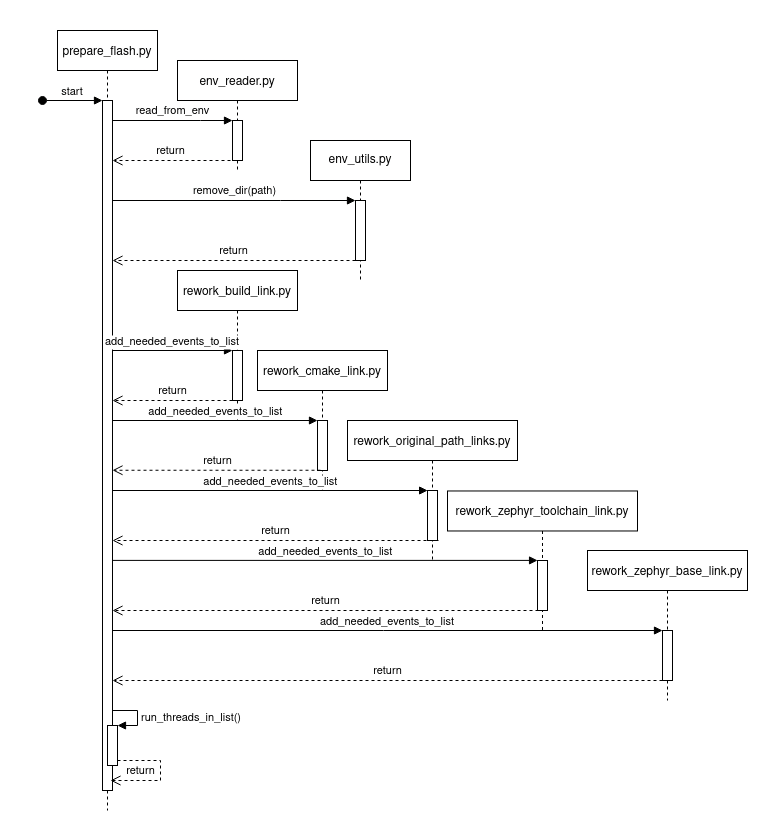

The diagram above was exported from draw.io. Its source (the exported page's mxGraphModel, read from the mxfile embedded in the PNG):
<mxGraphModel dx="2370" dy="2425" grid="1" gridSize="10" guides="1" tooltips="1" connect="1" arrows="1" fold="1" page="1" pageScale="1" pageWidth="850" pageHeight="1100" math="0" shadow="0">
  <root>
    <mxCell id="0" />
    <mxCell id="1" parent="0" />
    <mxCell id="3nuBFxr9cyL0pnOWT2aG-1" value="prepare_flash.py" style="shape=umlLifeline;perimeter=lifelinePerimeter;container=1;collapsible=0;recursiveResize=0;rounded=0;shadow=0;strokeWidth=1;" parent="1" vertex="1">
      <mxGeometry x="87" width="100" height="780" as="geometry" />
    </mxCell>
    <mxCell id="3nuBFxr9cyL0pnOWT2aG-2" value="" style="points=[];perimeter=orthogonalPerimeter;rounded=0;shadow=0;strokeWidth=1;" parent="3nuBFxr9cyL0pnOWT2aG-1" vertex="1">
      <mxGeometry x="45" y="70" width="10" height="690" as="geometry" />
    </mxCell>
    <mxCell id="3nuBFxr9cyL0pnOWT2aG-3" value="start" style="verticalAlign=bottom;startArrow=oval;endArrow=block;startSize=8;shadow=0;strokeWidth=1;" parent="3nuBFxr9cyL0pnOWT2aG-1" target="3nuBFxr9cyL0pnOWT2aG-2" edge="1">
      <mxGeometry relative="1" as="geometry">
        <mxPoint x="-15" y="70" as="sourcePoint" />
      </mxGeometry>
    </mxCell>
    <mxCell id="9YC7XezoobyxSMdL3TiE-25" value="" style="html=1;points=[];perimeter=orthogonalPerimeter;" parent="3nuBFxr9cyL0pnOWT2aG-1" vertex="1">
      <mxGeometry x="50" y="695" width="10" height="40" as="geometry" />
    </mxCell>
    <mxCell id="9YC7XezoobyxSMdL3TiE-26" value="run_threads_in_list()" style="edgeStyle=orthogonalEdgeStyle;html=1;align=left;spacingLeft=2;endArrow=block;rounded=0;" parent="3nuBFxr9cyL0pnOWT2aG-1" target="9YC7XezoobyxSMdL3TiE-25" edge="1">
      <mxGeometry x="0.0769" relative="1" as="geometry">
        <mxPoint x="55" y="680" as="sourcePoint" />
        <Array as="points">
          <mxPoint x="55" y="680" />
          <mxPoint x="80" y="680" />
          <mxPoint x="80" y="695" />
        </Array>
        <mxPoint as="offset" />
      </mxGeometry>
    </mxCell>
    <mxCell id="ApYgOHwRqPwyOYS2t8R6-10" value="return" style="html=1;verticalAlign=bottom;endArrow=open;dashed=1;endSize=8;rounded=0;" parent="3nuBFxr9cyL0pnOWT2aG-1" source="9YC7XezoobyxSMdL3TiE-25" edge="1">
      <mxGeometry x="0.469" relative="1" as="geometry">
        <mxPoint x="103" y="730" as="sourcePoint" />
        <mxPoint x="53" y="750" as="targetPoint" />
        <Array as="points">
          <mxPoint x="103" y="730" />
          <mxPoint x="103" y="750" />
        </Array>
        <mxPoint as="offset" />
      </mxGeometry>
    </mxCell>
    <mxCell id="3nuBFxr9cyL0pnOWT2aG-5" value="rework_build_link.py" style="shape=umlLifeline;perimeter=lifelinePerimeter;container=1;collapsible=0;recursiveResize=0;rounded=0;shadow=0;strokeWidth=1;" parent="1" vertex="1">
      <mxGeometry x="207" y="240" width="120" height="150" as="geometry" />
    </mxCell>
    <mxCell id="3nuBFxr9cyL0pnOWT2aG-6" value="" style="points=[];perimeter=orthogonalPerimeter;rounded=0;shadow=0;strokeWidth=1;" parent="3nuBFxr9cyL0pnOWT2aG-5" vertex="1">
      <mxGeometry x="55" y="80" width="10" height="50" as="geometry" />
    </mxCell>
    <mxCell id="ApYgOHwRqPwyOYS2t8R6-2" value="return" style="html=1;verticalAlign=bottom;endArrow=open;dashed=1;endSize=8;rounded=0;" parent="3nuBFxr9cyL0pnOWT2aG-5" target="3nuBFxr9cyL0pnOWT2aG-2" edge="1">
      <mxGeometry relative="1" as="geometry">
        <mxPoint x="55" y="130" as="sourcePoint" />
        <mxPoint x="-25" y="130" as="targetPoint" />
        <mxPoint as="offset" />
      </mxGeometry>
    </mxCell>
    <mxCell id="3nuBFxr9cyL0pnOWT2aG-8" value="add_needed_events_to_list" style="verticalAlign=bottom;endArrow=block;entryX=0;entryY=0;shadow=0;strokeWidth=1;" parent="1" target="3nuBFxr9cyL0pnOWT2aG-6" edge="1">
      <mxGeometry relative="1" as="geometry">
        <mxPoint x="142" y="320" as="sourcePoint" />
      </mxGeometry>
    </mxCell>
    <mxCell id="9YC7XezoobyxSMdL3TiE-1" value="rework_cmake_link.py" style="shape=umlLifeline;perimeter=lifelinePerimeter;container=1;collapsible=0;recursiveResize=0;rounded=0;shadow=0;strokeWidth=1;" parent="1" vertex="1">
      <mxGeometry x="287" y="320" width="130" height="140" as="geometry" />
    </mxCell>
    <mxCell id="9YC7XezoobyxSMdL3TiE-2" value="" style="points=[];perimeter=orthogonalPerimeter;rounded=0;shadow=0;strokeWidth=1;" parent="9YC7XezoobyxSMdL3TiE-1" vertex="1">
      <mxGeometry x="60" y="69.99999999999999" width="10" height="50" as="geometry" />
    </mxCell>
    <mxCell id="9YC7XezoobyxSMdL3TiE-12" value="add_needed_events_to_list" style="verticalAlign=bottom;endArrow=block;entryX=0;entryY=0;shadow=0;strokeWidth=1;" parent="9YC7XezoobyxSMdL3TiE-1" source="3nuBFxr9cyL0pnOWT2aG-2" edge="1">
      <mxGeometry relative="1" as="geometry">
        <mxPoint x="-160" y="70.00000000000011" as="sourcePoint" />
        <mxPoint x="60" y="70" as="targetPoint" />
      </mxGeometry>
    </mxCell>
    <mxCell id="9YC7XezoobyxSMdL3TiE-3" value="rework_original_path_links.py" style="shape=umlLifeline;perimeter=lifelinePerimeter;container=1;collapsible=0;recursiveResize=0;rounded=0;shadow=0;strokeWidth=1;" parent="1" vertex="1">
      <mxGeometry x="377" y="390" width="170" height="140" as="geometry" />
    </mxCell>
    <mxCell id="9YC7XezoobyxSMdL3TiE-4" value="" style="points=[];perimeter=orthogonalPerimeter;rounded=0;shadow=0;strokeWidth=1;" parent="9YC7XezoobyxSMdL3TiE-3" vertex="1">
      <mxGeometry x="80" y="70" width="10" height="50" as="geometry" />
    </mxCell>
    <mxCell id="9YC7XezoobyxSMdL3TiE-5" value="rework_zephyr_toolchain_link.py" style="shape=umlLifeline;perimeter=lifelinePerimeter;container=1;collapsible=0;recursiveResize=0;rounded=0;shadow=0;strokeWidth=1;" parent="1" vertex="1">
      <mxGeometry x="477" y="460.48" width="190" height="140" as="geometry" />
    </mxCell>
    <mxCell id="9YC7XezoobyxSMdL3TiE-6" value="" style="points=[];perimeter=orthogonalPerimeter;rounded=0;shadow=0;strokeWidth=1;" parent="9YC7XezoobyxSMdL3TiE-5" vertex="1">
      <mxGeometry x="90" y="69.52" width="10" height="50" as="geometry" />
    </mxCell>
    <mxCell id="9YC7XezoobyxSMdL3TiE-7" value="rework_zephyr_base_link.py" style="shape=umlLifeline;perimeter=lifelinePerimeter;container=1;collapsible=0;recursiveResize=0;rounded=0;shadow=0;strokeWidth=1;" parent="1" vertex="1">
      <mxGeometry x="617" y="520" width="160" height="150" as="geometry" />
    </mxCell>
    <mxCell id="9YC7XezoobyxSMdL3TiE-8" value="" style="points=[];perimeter=orthogonalPerimeter;rounded=0;shadow=0;strokeWidth=1;" parent="9YC7XezoobyxSMdL3TiE-7" vertex="1">
      <mxGeometry x="75" y="80" width="10" height="50" as="geometry" />
    </mxCell>
    <mxCell id="ApYgOHwRqPwyOYS2t8R6-6" value="return" style="html=1;verticalAlign=bottom;endArrow=open;dashed=1;endSize=8;rounded=0;" parent="9YC7XezoobyxSMdL3TiE-7" target="3nuBFxr9cyL0pnOWT2aG-2" edge="1">
      <mxGeometry relative="1" as="geometry">
        <mxPoint x="75" y="130" as="sourcePoint" />
        <mxPoint x="-133" y="130" as="targetPoint" />
        <mxPoint as="offset" />
      </mxGeometry>
    </mxCell>
    <mxCell id="9YC7XezoobyxSMdL3TiE-14" value="add_needed_events_to_list" style="verticalAlign=bottom;endArrow=block;shadow=0;strokeWidth=1;entryX=0.012;entryY=0;entryDx=0;entryDy=0;entryPerimeter=0;" parent="1" target="9YC7XezoobyxSMdL3TiE-4" edge="1">
      <mxGeometry relative="1" as="geometry">
        <mxPoint x="142" y="460" as="sourcePoint" />
        <mxPoint x="461" y="460" as="targetPoint" />
        <Array as="points" />
      </mxGeometry>
    </mxCell>
    <mxCell id="9YC7XezoobyxSMdL3TiE-16" value="add_needed_events_to_list" style="verticalAlign=bottom;endArrow=block;entryX=0.006;entryY=-0.002;shadow=0;strokeWidth=1;entryDx=0;entryDy=0;entryPerimeter=0;" parent="1" target="9YC7XezoobyxSMdL3TiE-6" edge="1">
      <mxGeometry relative="1" as="geometry">
        <mxPoint x="142" y="529.8999999999999" as="sourcePoint" />
        <mxPoint x="562" y="750" as="targetPoint" />
      </mxGeometry>
    </mxCell>
    <mxCell id="9YC7XezoobyxSMdL3TiE-18" value="add_needed_events_to_list" style="verticalAlign=bottom;endArrow=block;shadow=0;strokeWidth=1;" parent="1" target="9YC7XezoobyxSMdL3TiE-8" edge="1">
      <mxGeometry relative="1" as="geometry">
        <mxPoint x="142" y="600" as="sourcePoint" />
        <mxPoint x="692" y="880" as="targetPoint" />
      </mxGeometry>
    </mxCell>
    <mxCell id="ApYgOHwRqPwyOYS2t8R6-3" value="return" style="html=1;verticalAlign=bottom;endArrow=open;dashed=1;endSize=8;rounded=0;" parent="1" edge="1">
      <mxGeometry relative="1" as="geometry">
        <mxPoint x="350" y="439.76" as="sourcePoint" />
        <mxPoint x="142" y="439.76" as="targetPoint" />
        <mxPoint as="offset" />
      </mxGeometry>
    </mxCell>
    <mxCell id="ApYgOHwRqPwyOYS2t8R6-4" value="return" style="html=1;verticalAlign=bottom;endArrow=open;dashed=1;endSize=8;rounded=0;" parent="1" edge="1">
      <mxGeometry relative="1" as="geometry">
        <mxPoint x="468" y="510" as="sourcePoint" />
        <mxPoint x="142" y="510" as="targetPoint" />
        <mxPoint as="offset" />
      </mxGeometry>
    </mxCell>
    <mxCell id="ApYgOHwRqPwyOYS2t8R6-5" value="return" style="html=1;verticalAlign=bottom;endArrow=open;dashed=1;endSize=8;rounded=0;" parent="1" edge="1">
      <mxGeometry relative="1" as="geometry">
        <mxPoint x="568" y="580" as="sourcePoint" />
        <mxPoint x="142" y="580" as="targetPoint" />
        <mxPoint as="offset" />
      </mxGeometry>
    </mxCell>
    <mxCell id="ApYgOHwRqPwyOYS2t8R6-18" value="env_reader.py" style="shape=umlLifeline;perimeter=lifelinePerimeter;container=1;collapsible=0;recursiveResize=0;rounded=0;shadow=0;strokeWidth=1;" parent="1" vertex="1">
      <mxGeometry x="207" y="30" width="120" height="110" as="geometry" />
    </mxCell>
    <mxCell id="ApYgOHwRqPwyOYS2t8R6-19" value="" style="points=[];perimeter=orthogonalPerimeter;rounded=0;shadow=0;strokeWidth=1;" parent="ApYgOHwRqPwyOYS2t8R6-18" vertex="1">
      <mxGeometry x="55" y="60" width="10" height="40" as="geometry" />
    </mxCell>
    <mxCell id="ApYgOHwRqPwyOYS2t8R6-20" value="return" style="html=1;verticalAlign=bottom;endArrow=open;dashed=1;endSize=8;rounded=0;" parent="1" target="3nuBFxr9cyL0pnOWT2aG-2" edge="1">
      <mxGeometry x="0.0204" relative="1" as="geometry">
        <mxPoint x="260" y="130" as="sourcePoint" />
        <mxPoint x="160" y="140" as="targetPoint" />
        <mxPoint as="offset" />
      </mxGeometry>
    </mxCell>
    <mxCell id="ApYgOHwRqPwyOYS2t8R6-22" value="read_from_env" style="html=1;verticalAlign=bottom;endArrow=block;rounded=0;" parent="1" source="3nuBFxr9cyL0pnOWT2aG-2" target="ApYgOHwRqPwyOYS2t8R6-19" edge="1">
      <mxGeometry width="80" relative="1" as="geometry">
        <mxPoint x="180" y="80" as="sourcePoint" />
        <mxPoint x="260" y="80" as="targetPoint" />
        <Array as="points">
          <mxPoint x="230" y="90" />
        </Array>
      </mxGeometry>
    </mxCell>
    <mxCell id="J2yVbMZaxqMq7JDmfih7-1" value="env_utils.py" style="shape=umlLifeline;perimeter=lifelinePerimeter;whiteSpace=wrap;html=1;container=1;collapsible=0;recursiveResize=0;outlineConnect=0;" vertex="1" parent="1">
      <mxGeometry x="340" y="110" width="100" height="140" as="geometry" />
    </mxCell>
    <mxCell id="J2yVbMZaxqMq7JDmfih7-2" value="" style="html=1;points=[];perimeter=orthogonalPerimeter;" vertex="1" parent="J2yVbMZaxqMq7JDmfih7-1">
      <mxGeometry x="45" y="60" width="10" height="60" as="geometry" />
    </mxCell>
    <mxCell id="J2yVbMZaxqMq7JDmfih7-3" value="remove_dir(path)" style="html=1;verticalAlign=bottom;endArrow=block;rounded=0;" edge="1" target="J2yVbMZaxqMq7JDmfih7-2" parent="1" source="3nuBFxr9cyL0pnOWT2aG-2">
      <mxGeometry relative="1" as="geometry">
        <mxPoint x="455" y="170" as="sourcePoint" />
        <Array as="points">
          <mxPoint x="310" y="170" />
        </Array>
      </mxGeometry>
    </mxCell>
    <mxCell id="J2yVbMZaxqMq7JDmfih7-4" value="return" style="html=1;verticalAlign=bottom;endArrow=open;dashed=1;endSize=8;rounded=0;" edge="1" source="J2yVbMZaxqMq7JDmfih7-2" parent="1" target="3nuBFxr9cyL0pnOWT2aG-2">
      <mxGeometry relative="1" as="geometry">
        <mxPoint x="455" y="227" as="targetPoint" />
        <Array as="points">
          <mxPoint x="350" y="230" />
        </Array>
      </mxGeometry>
    </mxCell>
    <mxCell id="J2yVbMZaxqMq7JDmfih7-6" value="" style="rounded=0;whiteSpace=wrap;html=1;strokeColor=none;fillColor=none;" vertex="1" parent="1">
      <mxGeometry x="30" y="-30" width="770" height="820" as="geometry" />
    </mxCell>
  </root>
</mxGraphModel>